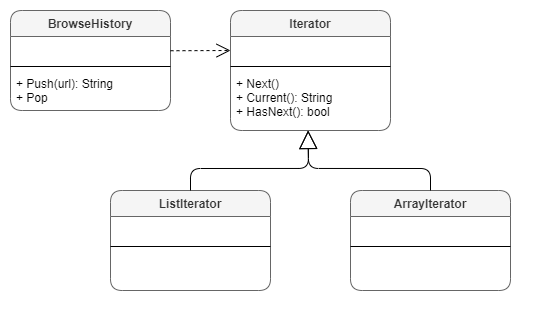

The diagram above was exported from draw.io. Its source (the exported page's mxGraphModel, read from the mxfile embedded in the PNG):
<mxGraphModel dx="982" dy="507" grid="1" gridSize="10" guides="1" tooltips="1" connect="1" arrows="1" fold="1" page="1" pageScale="1" pageWidth="850" pageHeight="1100" math="0" shadow="0">
  <root>
    <mxCell id="0" />
    <mxCell id="1" parent="0" />
    <mxCell id="9copER0xJRJcuMnEROHI-1" value="BrowseHistory" style="swimlane;fontStyle=1;align=center;verticalAlign=top;childLayout=stackLayout;horizontal=1;startSize=26;horizontalStack=0;resizeParent=1;resizeParentMax=0;resizeLast=0;collapsible=1;marginBottom=0;resizeHeight=1;rounded=1;shadow=0;sketch=0;noLabel=0;portConstraintRotation=0;expand=1;resizable=1;treeFolding=0;pointerEvents=1;deletable=1;autosize=0;container=0;swimlaneFillColor=none;fillColor=#f5f5f5;strokeColor=#666666;fontColor=#333333;" vertex="1" parent="1">
      <mxGeometry x="40" y="40" width="160" height="100" as="geometry">
        <mxRectangle x="40" y="40" width="70" height="26" as="alternateBounds" />
      </mxGeometry>
    </mxCell>
    <mxCell id="9copER0xJRJcuMnEROHI-2" value=" " style="text;strokeColor=none;fillColor=none;align=left;verticalAlign=top;spacingLeft=4;spacingRight=4;overflow=hidden;rotatable=0;points=[[0,0.5],[1,0.5]];portConstraint=eastwest;" vertex="1" parent="9copER0xJRJcuMnEROHI-1">
      <mxGeometry y="26" width="160" height="26" as="geometry" />
    </mxCell>
    <mxCell id="9copER0xJRJcuMnEROHI-3" value="" style="line;strokeWidth=1;fillColor=none;align=left;verticalAlign=middle;spacingTop=-1;spacingLeft=3;spacingRight=3;rotatable=0;labelPosition=right;points=[];portConstraint=eastwest;" vertex="1" parent="9copER0xJRJcuMnEROHI-1">
      <mxGeometry y="52" width="160" height="8" as="geometry" />
    </mxCell>
    <mxCell id="9copER0xJRJcuMnEROHI-4" value="+ Push(url): String&#10;+ Pop" style="text;strokeColor=none;fillColor=none;align=left;verticalAlign=top;spacingLeft=4;spacingRight=4;overflow=hidden;rotatable=0;points=[[0,0.5],[1,0.5]];portConstraint=eastwest;" vertex="1" parent="9copER0xJRJcuMnEROHI-1">
      <mxGeometry y="60" width="160" height="40" as="geometry" />
    </mxCell>
    <mxCell id="9copER0xJRJcuMnEROHI-5" value="Iterator" style="swimlane;fontStyle=1;align=center;verticalAlign=top;childLayout=stackLayout;horizontal=1;startSize=26;horizontalStack=0;resizeParent=1;resizeParentMax=0;resizeLast=0;collapsible=1;marginBottom=0;resizeHeight=1;rounded=1;shadow=0;sketch=0;noLabel=0;portConstraintRotation=0;expand=1;resizable=1;treeFolding=0;pointerEvents=1;deletable=1;autosize=0;container=0;swimlaneFillColor=none;fillColor=#f5f5f5;strokeColor=#666666;fontColor=#333333;" vertex="1" parent="1">
      <mxGeometry x="260" y="40" width="160" height="120" as="geometry">
        <mxRectangle x="40" y="40" width="70" height="26" as="alternateBounds" />
      </mxGeometry>
    </mxCell>
    <mxCell id="9copER0xJRJcuMnEROHI-6" value=" " style="text;strokeColor=none;fillColor=none;align=left;verticalAlign=top;spacingLeft=4;spacingRight=4;overflow=hidden;rotatable=0;points=[[0,0.5],[1,0.5]];portConstraint=eastwest;" vertex="1" parent="9copER0xJRJcuMnEROHI-5">
      <mxGeometry y="26" width="160" height="26" as="geometry" />
    </mxCell>
    <mxCell id="9copER0xJRJcuMnEROHI-7" value="" style="line;strokeWidth=1;fillColor=none;align=left;verticalAlign=middle;spacingTop=-1;spacingLeft=3;spacingRight=3;rotatable=0;labelPosition=right;points=[];portConstraint=eastwest;" vertex="1" parent="9copER0xJRJcuMnEROHI-5">
      <mxGeometry y="52" width="160" height="8" as="geometry" />
    </mxCell>
    <mxCell id="9copER0xJRJcuMnEROHI-8" value="+ Next()&#10;+ Current(): String&#10;+ HasNext(): bool" style="text;strokeColor=none;fillColor=none;align=left;verticalAlign=top;spacingLeft=4;spacingRight=4;overflow=hidden;rotatable=0;points=[[0,0.5],[1,0.5]];portConstraint=eastwest;" vertex="1" parent="9copER0xJRJcuMnEROHI-5">
      <mxGeometry y="60" width="160" height="60" as="geometry" />
    </mxCell>
    <mxCell id="9copER0xJRJcuMnEROHI-21" value="ListIterator" style="swimlane;fontStyle=1;align=center;verticalAlign=top;childLayout=stackLayout;horizontal=1;startSize=26;horizontalStack=0;resizeParent=1;resizeParentMax=0;resizeLast=0;collapsible=1;marginBottom=0;resizeHeight=1;rounded=1;shadow=0;sketch=0;noLabel=0;portConstraintRotation=0;expand=1;resizable=1;treeFolding=0;pointerEvents=1;deletable=1;autosize=0;container=0;swimlaneFillColor=none;fillColor=#f5f5f5;strokeColor=#666666;fontColor=#333333;" vertex="1" parent="1">
      <mxGeometry x="140" y="220" width="160" height="100" as="geometry">
        <mxRectangle x="40" y="40" width="70" height="26" as="alternateBounds" />
      </mxGeometry>
    </mxCell>
    <mxCell id="9copER0xJRJcuMnEROHI-22" value=" " style="text;strokeColor=none;fillColor=none;align=left;verticalAlign=top;spacingLeft=4;spacingRight=4;overflow=hidden;rotatable=0;points=[[0,0.5],[1,0.5]];portConstraint=eastwest;" vertex="1" parent="9copER0xJRJcuMnEROHI-21">
      <mxGeometry y="26" width="160" height="26" as="geometry" />
    </mxCell>
    <mxCell id="9copER0xJRJcuMnEROHI-23" value="" style="line;strokeWidth=1;fillColor=none;align=left;verticalAlign=middle;spacingTop=-1;spacingLeft=3;spacingRight=3;rotatable=0;labelPosition=right;points=[];portConstraint=eastwest;" vertex="1" parent="9copER0xJRJcuMnEROHI-21">
      <mxGeometry y="52" width="160" height="8" as="geometry" />
    </mxCell>
    <mxCell id="9copER0xJRJcuMnEROHI-24" value=" " style="text;strokeColor=none;fillColor=none;align=left;verticalAlign=top;spacingLeft=4;spacingRight=4;overflow=hidden;rotatable=0;points=[[0,0.5],[1,0.5]];portConstraint=eastwest;" vertex="1" parent="9copER0xJRJcuMnEROHI-21">
      <mxGeometry y="60" width="160" height="40" as="geometry" />
    </mxCell>
    <mxCell id="9copER0xJRJcuMnEROHI-25" value="ArrayIterator" style="swimlane;fontStyle=1;align=center;verticalAlign=top;childLayout=stackLayout;horizontal=1;startSize=26;horizontalStack=0;resizeParent=1;resizeParentMax=0;resizeLast=0;collapsible=1;marginBottom=0;resizeHeight=1;rounded=1;shadow=0;sketch=0;noLabel=0;portConstraintRotation=0;expand=1;resizable=1;treeFolding=0;pointerEvents=1;deletable=1;autosize=0;container=0;swimlaneFillColor=none;fillColor=#f5f5f5;strokeColor=#666666;fontColor=#333333;" vertex="1" parent="1">
      <mxGeometry x="380" y="220" width="160" height="100" as="geometry">
        <mxRectangle x="40" y="40" width="70" height="26" as="alternateBounds" />
      </mxGeometry>
    </mxCell>
    <mxCell id="9copER0xJRJcuMnEROHI-26" value=" " style="text;strokeColor=none;fillColor=none;align=left;verticalAlign=top;spacingLeft=4;spacingRight=4;overflow=hidden;rotatable=0;points=[[0,0.5],[1,0.5]];portConstraint=eastwest;" vertex="1" parent="9copER0xJRJcuMnEROHI-25">
      <mxGeometry y="26" width="160" height="26" as="geometry" />
    </mxCell>
    <mxCell id="9copER0xJRJcuMnEROHI-27" value="" style="line;strokeWidth=1;fillColor=none;align=left;verticalAlign=middle;spacingTop=-1;spacingLeft=3;spacingRight=3;rotatable=0;labelPosition=right;points=[];portConstraint=eastwest;" vertex="1" parent="9copER0xJRJcuMnEROHI-25">
      <mxGeometry y="52" width="160" height="8" as="geometry" />
    </mxCell>
    <mxCell id="9copER0xJRJcuMnEROHI-28" value=" " style="text;strokeColor=none;fillColor=none;align=left;verticalAlign=top;spacingLeft=4;spacingRight=4;overflow=hidden;rotatable=0;points=[[0,0.5],[1,0.5]];portConstraint=eastwest;" vertex="1" parent="9copER0xJRJcuMnEROHI-25">
      <mxGeometry y="60" width="160" height="40" as="geometry" />
    </mxCell>
    <mxCell id="9copER0xJRJcuMnEROHI-29" value="" style="endArrow=block;endSize=16;endFill=0;html=1;entryX=0.485;entryY=1.051;entryDx=0;entryDy=0;entryPerimeter=0;exitX=0.5;exitY=0;exitDx=0;exitDy=0;" edge="1" parent="1" source="9copER0xJRJcuMnEROHI-21">
      <mxGeometry width="160" relative="1" as="geometry">
        <mxPoint x="220" y="217.96" as="sourcePoint" />
        <mxPoint x="337.5999999999999" y="159.99999999999997" as="targetPoint" />
        <Array as="points">
          <mxPoint x="220" y="198" />
          <mxPoint x="338" y="197.96" />
        </Array>
      </mxGeometry>
    </mxCell>
    <mxCell id="9copER0xJRJcuMnEROHI-30" value="" style="endArrow=block;endSize=16;endFill=0;html=1;entryX=0.485;entryY=1.051;entryDx=0;entryDy=0;entryPerimeter=0;exitX=0.5;exitY=0;exitDx=0;exitDy=0;" edge="1" parent="1" source="9copER0xJRJcuMnEROHI-25">
      <mxGeometry width="160" relative="1" as="geometry">
        <mxPoint x="460" y="217.96" as="sourcePoint" />
        <mxPoint x="337.60000000000014" y="159.99999999999997" as="targetPoint" />
        <Array as="points">
          <mxPoint x="460" y="198" />
          <mxPoint x="338" y="197.96" />
        </Array>
      </mxGeometry>
    </mxCell>
    <mxCell id="9copER0xJRJcuMnEROHI-31" value="" style="endArrow=open;endSize=12;dashed=1;html=1;" edge="1" parent="1">
      <mxGeometry width="160" relative="1" as="geometry">
        <mxPoint x="200" y="80.24000000000001" as="sourcePoint" />
        <mxPoint x="260" y="80" as="targetPoint" />
      </mxGeometry>
    </mxCell>
  </root>
</mxGraphModel>